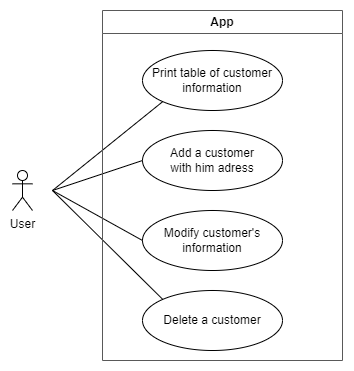

The diagram above was exported from draw.io. Its source (the exported page's mxGraphModel, read from the mxfile embedded in the PNG):
<mxGraphModel dx="1285" dy="725" grid="1" gridSize="10" guides="1" tooltips="1" connect="1" arrows="1" fold="1" page="1" pageScale="1" pageWidth="827" pageHeight="1169" math="0" shadow="0">
  <root>
    <mxCell id="0" />
    <mxCell id="1" parent="0" />
    <mxCell id="o5S7JkLzo-69P0BZcDYB-1" value="User" style="shape=umlActor;verticalLabelPosition=bottom;verticalAlign=top;html=1;outlineConnect=0;" vertex="1" parent="1">
      <mxGeometry x="30" y="340" width="20" height="40" as="geometry" />
    </mxCell>
    <mxCell id="o5S7JkLzo-69P0BZcDYB-2" value="Print table of customer information" style="ellipse;whiteSpace=wrap;html=1;" vertex="1" parent="1">
      <mxGeometry x="160" y="220" width="140" height="60" as="geometry" />
    </mxCell>
    <mxCell id="o5S7JkLzo-69P0BZcDYB-3" value="Add a customer &lt;br&gt;with him adress" style="ellipse;whiteSpace=wrap;html=1;" vertex="1" parent="1">
      <mxGeometry x="160" y="300" width="140" height="60" as="geometry" />
    </mxCell>
    <mxCell id="o5S7JkLzo-69P0BZcDYB-4" value="Modify customer's&lt;br&gt;information" style="ellipse;whiteSpace=wrap;html=1;" vertex="1" parent="1">
      <mxGeometry x="160" y="380" width="140" height="60" as="geometry" />
    </mxCell>
    <mxCell id="o5S7JkLzo-69P0BZcDYB-5" value="Delete a customer" style="ellipse;whiteSpace=wrap;html=1;" vertex="1" parent="1">
      <mxGeometry x="160" y="460" width="140" height="60" as="geometry" />
    </mxCell>
    <mxCell id="o5S7JkLzo-69P0BZcDYB-6" value="" style="endArrow=none;html=1;rounded=0;entryX=0;entryY=1;entryDx=0;entryDy=0;" edge="1" parent="1" target="o5S7JkLzo-69P0BZcDYB-2">
      <mxGeometry width="50" height="50" relative="1" as="geometry">
        <mxPoint x="70" y="360" as="sourcePoint" />
        <mxPoint x="550" y="440" as="targetPoint" />
      </mxGeometry>
    </mxCell>
    <mxCell id="o5S7JkLzo-69P0BZcDYB-7" value="" style="endArrow=none;html=1;rounded=0;entryX=0;entryY=0;entryDx=0;entryDy=0;" edge="1" parent="1" target="o5S7JkLzo-69P0BZcDYB-5">
      <mxGeometry width="50" height="50" relative="1" as="geometry">
        <mxPoint x="70" y="360" as="sourcePoint" />
        <mxPoint x="172" y="273" as="targetPoint" />
      </mxGeometry>
    </mxCell>
    <mxCell id="o5S7JkLzo-69P0BZcDYB-9" value="" style="endArrow=none;html=1;rounded=0;entryX=0;entryY=0.5;entryDx=0;entryDy=0;" edge="1" parent="1" target="o5S7JkLzo-69P0BZcDYB-4">
      <mxGeometry width="50" height="50" relative="1" as="geometry">
        <mxPoint x="70" y="360" as="sourcePoint" />
        <mxPoint x="190" y="479" as="targetPoint" />
      </mxGeometry>
    </mxCell>
    <mxCell id="o5S7JkLzo-69P0BZcDYB-10" value="" style="endArrow=none;html=1;rounded=0;entryX=0;entryY=0.5;entryDx=0;entryDy=0;" edge="1" parent="1" target="o5S7JkLzo-69P0BZcDYB-3">
      <mxGeometry width="50" height="50" relative="1" as="geometry">
        <mxPoint x="70" y="360" as="sourcePoint" />
        <mxPoint x="170" y="420" as="targetPoint" />
      </mxGeometry>
    </mxCell>
    <mxCell id="o5S7JkLzo-69P0BZcDYB-11" value="App" style="swimlane;whiteSpace=wrap;html=1;startSize=23;strokeColor=#595959;" vertex="1" parent="1">
      <mxGeometry x="120" y="180" width="240" height="350" as="geometry" />
    </mxCell>
  </root>
</mxGraphModel>